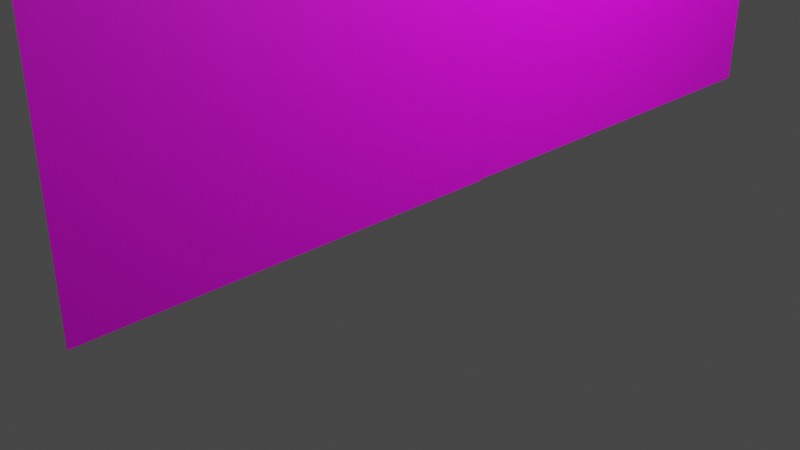 # Source: kabe_2_.blend  (saved by Blender 4.0.36; exported with 4.5.12 LTS)
import bpy
from mathutils import Matrix  # noqa: F401  (used for matrix-valued properties, if any)

bpy.ops.wm.read_factory_settings(use_empty=True)
scene = bpy.context.scene
scene.name = 'Scene'

# ---- collections
col_collection = bpy.data.collections.new('Collection'); scene.collection.children.link(col_collection)

# ---- images (referenced by path relative to the original .blend; pixels are not part of the script)
import os
ASSET_DIR = os.environ.get("B2B_ASSET_DIR", "")  # directory of the original .blend (textures are referenced by path, not embedded)
HERE = os.path.dirname(os.path.abspath(__file__))  # packed textures are extracted next to this script under _unpacked/

def load_image(name, relpath, width, height, colorspace="sRGB"):
    """Load a texture the original file referenced (path relative to the .blend, or extracted next to this script)."""
    p = next((c for c in (os.path.join(HERE, relpath), os.path.join(ASSET_DIR, relpath)) if relpath and os.path.exists(c)), "")
    if p:
        img = bpy.data.images.load(p, check_existing=True)
        img.name = name
    else:  # same state as the original file: an image datablock whose file is absent (Cycles renders it pink)
        img = bpy.data.images.new(name, width, height)
        img.source = "FILE"
        img.filepath = "//" + (relpath or name)
    img.colorspace_settings.name = colorspace
    return img
img_newkabe_iriya_png = load_image('newkabe-iriya.png', 'newkabe-iriya.png', 1024, 1024, 'sRGB')
img_newkabe_iriya2_png = load_image('newkabe-iriya2.png', 'newkabe-iriya2.png', 1024, 1024, 'sRGB')
img_iriya_jpg = load_image('iriya.jpg', 'iriya.jpg', 1024, 1024, 'sRGB')

# ---- materials (node trees are filled in below, after node groups)
mat_material = bpy.data.materials.new('Material')
mat_material.use_transparent_shadow = False
mat_material_001 = bpy.data.materials.new('Material.001')
mat_material_001.use_transparent_shadow = False
mat_material_002 = bpy.data.materials.new('Material.002')
mat_material_002.use_transparent_shadow = False

# ---- material node trees
mat_material.use_nodes = True; mat_material.node_tree.nodes.clear()
_N = mat_material.node_tree.nodes; _L = mat_material.node_tree.links
n0 = _N.new('ShaderNodeBsdfPrincipled'); n0.name = 'Principled BSDF'; n0.location = (10, 300)
n0.inputs[3].default_value = 1.45
n1 = _N.new('ShaderNodeOutputMaterial'); n1.name = 'Material Output'; n1.location = (300, 300)
n2 = _N.new('ShaderNodeTexImage'); n2.name = 'Image Texture'; n2.location = (-280, 275)
n2.image = img_newkabe_iriya_png
_L.new(n0.outputs[0], n1.inputs[0])
_L.new(n2.outputs[0], n0.inputs[0])
n1.is_active_output = True
mat_material_001.use_nodes = True; mat_material_001.node_tree.nodes.clear()
_N = mat_material_001.node_tree.nodes; _L = mat_material_001.node_tree.links
n0 = _N.new('ShaderNodeBsdfPrincipled'); n0.name = 'Principled BSDF'; n0.location = (10, 300)
n0.inputs[3].default_value = 1.45
n1 = _N.new('ShaderNodeOutputMaterial'); n1.name = 'Material Output'; n1.location = (300, 300)
n2 = _N.new('ShaderNodeTexImage'); n2.name = 'Image Texture'; n2.location = (-280, 275)
n2.image = img_newkabe_iriya2_png
_L.new(n0.outputs[0], n1.inputs[0])
_L.new(n2.outputs[0], n0.inputs[0])
n1.is_active_output = True
mat_material_002.use_nodes = True; mat_material_002.node_tree.nodes.clear()
_N = mat_material_002.node_tree.nodes; _L = mat_material_002.node_tree.links
n0 = _N.new('ShaderNodeBsdfPrincipled'); n0.name = 'Principled BSDF'; n0.location = (10, 300)
n0.inputs[3].default_value = 1.45
n1 = _N.new('ShaderNodeOutputMaterial'); n1.name = 'Material Output'; n1.location = (300, 300)
n2 = _N.new('ShaderNodeTexImage'); n2.name = 'Image Texture'; n2.location = (-280, 275)
n2.image = img_iriya_jpg
_L.new(n0.outputs[0], n1.inputs[0])
_L.new(n2.outputs[0], n0.inputs[0])
n1.is_active_output = True

# ---- world
world_world = bpy.data.worlds.new('World'); scene.world = world_world
world_world.use_nodes = True; world_world.node_tree.nodes.clear()
_N = world_world.node_tree.nodes; _L = world_world.node_tree.links
n0 = _N.new('ShaderNodeOutputWorld'); n0.name = 'World Output'; n0.location = (300, 300)
n1 = _N.new('ShaderNodeBackground'); n1.name = 'Background'; n1.location = (10, 300)
n1.inputs[0].default_value = (0.05088, 0.05088, 0.05088, 1.0)
_L.new(n1.outputs[0], n0.inputs[0])
n0.is_active_output = True
world_world.color = (0.05088, 0.05088, 0.05088)
world_world.use_sun_shadow = False
world_world.sun_shadow_jitter_overblur = 0.0

# ---- cameras
cam_camera = bpy.data.cameras.new('Camera')
cam_camera.clip_end = 100.0
cam_camera.ortho_scale = 7.314

# ---- lights
light_light = bpy.data.lights.new('Light', 'POINT')
light_light.transmission_factor = 0.0
light_light.use_soft_falloff = False
light_light.energy = 1000.0
light_light.shadow_soft_size = 0.1
light_light.shadow_maximum_resolution = 0.006
light_light.use_absolute_resolution = True

# ---- meshes
me_plane = bpy.data.meshes.new('Plane')
me_plane.from_pydata([(-1.0, -1.0, 0.0), (1.0, -1.0, 0.0), (-1.0, 1.0, 0.0), (1.0, 1.0, 0.0)], [], [(0, 1, 3, 2)])
_uv = me_plane.uv_layers.new(name='UVMap')
_uv.uv.foreach_set('vector', [0.0, 0.0, 1.0, 0.0, 1.0, 1.0, 0.0, 1.0])
me_plane.materials.append(mat_material)
me_plane.update()
me_plane_001 = bpy.data.meshes.new('Plane.001')
me_plane_001.from_pydata([(-1.0, -1.0, 0.0), (1.0, -1.0, 0.0), (-1.0, 1.0, 0.0), (1.0, 1.0, 0.0)], [], [(0, 1, 3, 2)])
_uv = me_plane_001.uv_layers.new(name='UVMap')
_uv.uv.foreach_set('vector', [0.0, 0.0, 1.0, 0.0, 1.0, 1.0, 0.0, 1.0])
me_plane_001.materials.append(mat_material_001)
me_plane_001.update()
me_plane_002 = bpy.data.meshes.new('Plane.002')
me_plane_002.from_pydata([(-1.0, -1.0, 0.0), (1.0, -1.0, 0.0), (-1.0, 1.0, 0.0), (1.0, 1.0, 0.0)], [], [(0, 1, 3, 2)])
_uv = me_plane_002.uv_layers.new(name='UVMap')
_uv.uv.foreach_set('vector', [0.0, 0.0, 1.0, 0.0, 1.0, 1.0, 0.0, 1.0])
me_plane_002.materials.append(mat_material_002)
me_plane_002.update()

# ---- objects
ob_light = bpy.data.objects.new('Light', light_light)
ob_camera = bpy.data.objects.new('Camera', cam_camera)
ob_plane = bpy.data.objects.new('Plane', me_plane)
ob_plane_001 = bpy.data.objects.new('Plane.001', me_plane_001)
ob_plane_002 = bpy.data.objects.new('Plane.002', me_plane_002)

# ---- transforms, parenting, visibility, modifiers, constraints
ob_light.location = (4.076, 1.005, 5.904)
ob_light.rotation_euler = (0.6503, 0.05522, 1.866)
ob_light.lock_rotations_4d = False
ob_light.empty_display_type = 'ARROWS'
ob_light.color = (0.0, 0.0, 0.0, 0.0)
ob_light.lineart.crease_threshold = 0.0
ob_camera.location = (7.359, -6.926, 4.958)
ob_camera.rotation_euler = (1.109, 0.0, 0.8149)
ob_camera.lock_rotations_4d = False
ob_camera.empty_display_type = 'ARROWS'
ob_camera.color = (0.0, 0.0, 0.0, 0.0)
ob_camera.display_type = 'WIRE'
ob_camera.lineart.crease_threshold = 0.0
ob_plane.location = (1.51, 1.477, 2.776)
ob_plane.rotation_euler = (-1.571, 3.142, 1.571)
ob_plane.scale = (1.943, 1.705, 1.0)
ob_plane_001.location = (1.51, -2.406, 2.771)
ob_plane_001.rotation_euler = (-1.571, 3.142, 1.571)
ob_plane_001.scale = (1.943, 1.71, 1.0)
ob_plane_002.location = (1.495, 1.526, 2.989)
ob_plane_002.rotation_euler = (-1.571, -3.142, 1.571)
ob_plane_002.scale = (0.7625, 0.1115, 1.0)

# ---- collection membership
col_collection.objects.link(ob_light)
col_collection.objects.link(ob_camera)
col_collection.objects.link(ob_plane)
col_collection.objects.link(ob_plane_001)
col_collection.objects.link(ob_plane_002)

# ---- scene / render settings (as saved in the file)
scene.camera = ob_camera
scene.frame_start = 1; scene.frame_end = 250; scene.frame_set(10)
scene.render.engine = 'BLENDER_EEVEE_NEXT'
scene.cycles.sampling_pattern = 'TABULATED_SOBOL'
scene.view_settings.view_transform = 'Filmic'
bpy.context.view_layer.update()
